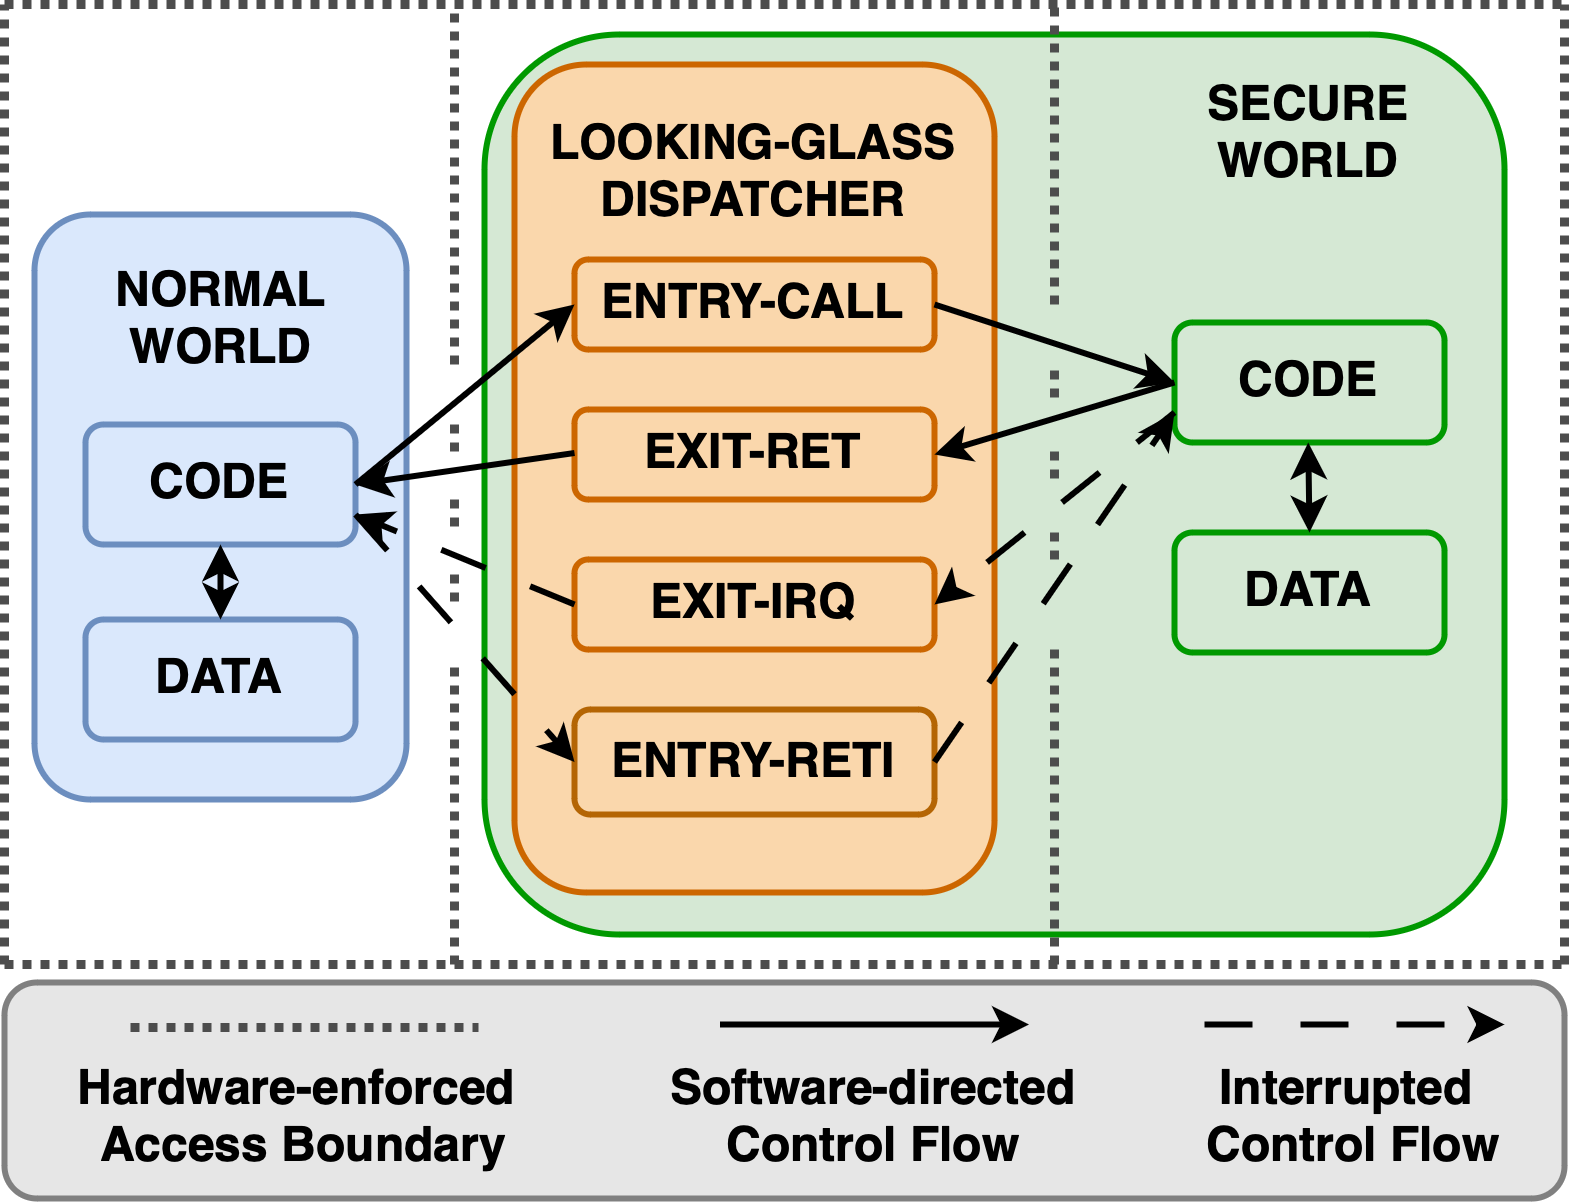

The diagram above was exported from draw.io. Its source (the exported page's mxGraphModel, read from the mxfile embedded in the PNG):
<mxGraphModel dx="1195" dy="689" grid="1" gridSize="10" guides="1" tooltips="1" connect="1" arrows="1" fold="1" page="1" pageScale="1" pageWidth="850" pageHeight="1100" math="0" shadow="0">
  <root>
    <mxCell id="0" />
    <mxCell id="1" parent="0" />
    <mxCell id="2" value="" style="rounded=1;whiteSpace=wrap;html=1;fontSize=16;fillColor=#E6E6E6;strokeColor=#808080;strokeWidth=2;fillStyle=solid;fontColor=#000000;fontStyle=1" vertex="1" parent="1">
      <mxGeometry x="600" y="576" width="520" height="72" as="geometry" />
    </mxCell>
    <mxCell id="3" value="" style="rounded=1;whiteSpace=wrap;html=1;strokeWidth=2;strokeColor=#009900;fillColor=#D5E8D4;fontColor=#000000;fontSize=16;fontStyle=1" vertex="1" parent="1">
      <mxGeometry x="760" y="260" width="340" height="300" as="geometry" />
    </mxCell>
    <mxCell id="4" value="" style="rounded=1;whiteSpace=wrap;html=1;strokeWidth=2;fillColor=#FAD7AC;strokeColor=#CC6600;fontColor=#000000;fontSize=16;fontStyle=1" vertex="1" parent="1">
      <mxGeometry x="770" y="270" width="160" height="276" as="geometry" />
    </mxCell>
    <mxCell id="5" value="" style="rounded=1;whiteSpace=wrap;html=1;fillColor=#DAE8FC;strokeColor=#6C8EBF;strokeWidth=2;fontColor=#000000;fontSize=16;fontStyle=1" vertex="1" parent="1">
      <mxGeometry x="610" y="320" width="124" height="195" as="geometry" />
    </mxCell>
    <mxCell id="6" value="&lt;span style=&quot;font-size: 16px;&quot;&gt;&lt;font style=&quot;font-size: 16px;&quot;&gt;CODE&lt;/font&gt;&lt;/span&gt;" style="rounded=1;whiteSpace=wrap;html=1;fontSize=16;fillColor=#DAE8FC;strokeColor=#6c8ebf;strokeWidth=2;fillStyle=solid;fontColor=#000000;fontStyle=1" vertex="1" parent="1">
      <mxGeometry x="627" y="390" width="90" height="40" as="geometry" />
    </mxCell>
    <mxCell id="7" value="&lt;span style=&quot;font-size: 16px;&quot;&gt;&lt;font style=&quot;font-size: 16px;&quot;&gt;DATA&lt;/font&gt;&lt;/span&gt;" style="rounded=1;whiteSpace=wrap;html=1;fontSize=16;fillColor=#DAE8FC;strokeColor=#6c8ebf;fillStyle=solid;strokeWidth=2;fontColor=#000000;fontStyle=1" vertex="1" parent="1">
      <mxGeometry x="627" y="455" width="90" height="40" as="geometry" />
    </mxCell>
    <mxCell id="8" value="&lt;span style=&quot;font-size: 16px;&quot;&gt;&lt;font style=&quot;font-size: 16px;&quot;&gt;ENTRY-CALL&lt;/font&gt;&lt;/span&gt;" style="rounded=1;whiteSpace=wrap;html=1;fontSize=16;fillColor=#FAD7AC;strokeColor=#CC6600;fillStyle=solid;strokeWidth=2;fontColor=#000000;fontStyle=1" vertex="1" parent="1">
      <mxGeometry x="790" y="335" width="120" height="30" as="geometry" />
    </mxCell>
    <mxCell id="9" value="&lt;font style=&quot;font-size: 16px;&quot;&gt;&lt;span style=&quot;font-size: 16px;&quot;&gt;EXIT-RET&lt;/span&gt;&lt;/font&gt;" style="rounded=1;whiteSpace=wrap;html=1;fontSize=16;fillColor=#FAD7AC;strokeColor=#CC6600;fillStyle=solid;strokeWidth=2;fontColor=#000000;fontStyle=1" vertex="1" parent="1">
      <mxGeometry x="790" y="385" width="120" height="30" as="geometry" />
    </mxCell>
    <mxCell id="10" value="&lt;span style=&quot;font-size: 16px;&quot;&gt;&lt;font style=&quot;font-size: 16px;&quot;&gt;EXIT-IRQ&lt;/font&gt;&lt;/span&gt;" style="rounded=1;whiteSpace=wrap;html=1;fontSize=16;fillColor=#FAD7AC;strokeColor=#CC6600;fillStyle=solid;strokeWidth=2;fontColor=#000000;fontStyle=1" vertex="1" parent="1">
      <mxGeometry x="790" y="435" width="120" height="30" as="geometry" />
    </mxCell>
    <mxCell id="11" value="&lt;span style=&quot;font-size: 16px;&quot;&gt;&lt;font style=&quot;font-size: 16px;&quot;&gt;ENTRY-RETI&lt;/font&gt;&lt;/span&gt;" style="rounded=1;whiteSpace=wrap;html=1;fontSize=16;fillColor=#FAD7AC;strokeColor=#b46504;strokeWidth=2;fillStyle=solid;fontColor=#000000;fontStyle=1" vertex="1" parent="1">
      <mxGeometry x="790" y="485" width="120" height="35" as="geometry" />
    </mxCell>
    <mxCell id="12" value="&lt;font style=&quot;font-size: 16px;&quot;&gt;&lt;span style=&quot;font-size: 16px;&quot;&gt;CODE&lt;/span&gt;&lt;/font&gt;" style="rounded=1;whiteSpace=wrap;html=1;fontSize=16;fillColor=#D5E8D4;strokeColor=#009900;strokeWidth=2;fillStyle=solid;fontColor=#000000;fontStyle=1" vertex="1" parent="1">
      <mxGeometry x="990" y="356" width="90" height="40" as="geometry" />
    </mxCell>
    <mxCell id="13" value="&lt;font style=&quot;font-size: 16px;&quot;&gt;&lt;span style=&quot;font-size: 16px;&quot;&gt;DATA&lt;/span&gt;&lt;/font&gt;" style="rounded=1;whiteSpace=wrap;html=1;fontSize=16;fillColor=#D5E8D4;strokeColor=#009900;strokeWidth=2;fillStyle=solid;fontColor=#000000;fontStyle=1" vertex="1" parent="1">
      <mxGeometry x="990" y="426" width="90" height="40" as="geometry" />
    </mxCell>
    <mxCell id="14" value="" style="endArrow=classic;html=1;rounded=0;entryX=0;entryY=0.5;entryDx=0;entryDy=0;exitX=1;exitY=0.5;exitDx=0;exitDy=0;fontSize=16;fillColor=#fad7ac;strokeColor=#000000;strokeWidth=2;fontColor=#000000;fontStyle=1" edge="1" source="6" target="8" parent="1">
      <mxGeometry width="50" height="50" relative="1" as="geometry">
        <mxPoint x="710" y="345" as="sourcePoint" />
        <mxPoint x="760" y="295" as="targetPoint" />
      </mxGeometry>
    </mxCell>
    <mxCell id="15" value="" style="endArrow=classic;html=1;rounded=0;entryX=0;entryY=0.5;entryDx=0;entryDy=0;fontSize=16;fillColor=#fad7ac;strokeColor=#000000;strokeWidth=2;fontColor=#000000;exitX=1;exitY=0.5;exitDx=0;exitDy=0;fontStyle=1" edge="1" source="8" target="12" parent="1">
      <mxGeometry width="50" height="50" relative="1" as="geometry">
        <mxPoint x="910" y="320" as="sourcePoint" />
        <mxPoint x="960" y="270" as="targetPoint" />
      </mxGeometry>
    </mxCell>
    <mxCell id="16" value="" style="endArrow=classic;html=1;rounded=0;entryX=1;entryY=0.5;entryDx=0;entryDy=0;exitX=0;exitY=0.5;exitDx=0;exitDy=0;fontSize=16;fillColor=#fad7ac;strokeColor=#000000;strokeWidth=2;fontColor=#000000;fontStyle=1" edge="1" source="12" target="9" parent="1">
      <mxGeometry width="50" height="50" relative="1" as="geometry">
        <mxPoint x="980" y="400" as="sourcePoint" />
        <mxPoint x="1030" y="350" as="targetPoint" />
      </mxGeometry>
    </mxCell>
    <mxCell id="17" value="" style="endArrow=classic;html=1;rounded=0;entryX=1;entryY=0.5;entryDx=0;entryDy=0;fontSize=16;fillColor=#fad7ac;strokeColor=#000000;strokeWidth=2;fontColor=#000000;fontStyle=1" edge="1" target="6" parent="1">
      <mxGeometry width="50" height="50" relative="1" as="geometry">
        <mxPoint x="790" y="399.5" as="sourcePoint" />
        <mxPoint x="720" y="399.5" as="targetPoint" />
      </mxGeometry>
    </mxCell>
    <mxCell id="18" value="" style="endArrow=classic;startArrow=classic;html=1;rounded=0;exitX=0.5;exitY=0;exitDx=0;exitDy=0;fontSize=16;fillColor=#dae8fc;strokeColor=#000000;fontColor=#000000;entryX=0.5;entryY=1;entryDx=0;entryDy=0;strokeWidth=2;fontStyle=1" edge="1" source="7" target="6" parent="1">
      <mxGeometry width="50" height="50" relative="1" as="geometry">
        <mxPoint x="617" y="500" as="sourcePoint" />
        <mxPoint x="667" y="450" as="targetPoint" />
      </mxGeometry>
    </mxCell>
    <mxCell id="19" value="" style="endArrow=classic;startArrow=classic;html=1;rounded=0;fontSize=16;fillColor=#d5e8d4;strokeColor=#000000;fontColor=#000000;strokeWidth=2;fontStyle=1" edge="1" parent="1">
      <mxGeometry width="50" height="50" relative="1" as="geometry">
        <mxPoint x="1035" y="426" as="sourcePoint" />
        <mxPoint x="1034.58" y="396" as="targetPoint" />
      </mxGeometry>
    </mxCell>
    <mxCell id="20" value="" style="endArrow=classic;html=1;rounded=0;entryX=1;entryY=0.5;entryDx=0;entryDy=0;fontSize=16;fillColor=#fad7ac;strokeColor=#000000;dashed=1;dashPattern=8 8;strokeWidth=2;fontColor=#000000;exitX=0;exitY=0.75;exitDx=0;exitDy=0;fontStyle=1" edge="1" source="12" target="10" parent="1">
      <mxGeometry width="50" height="50" relative="1" as="geometry">
        <mxPoint x="990" y="370" as="sourcePoint" />
        <mxPoint x="980" y="450" as="targetPoint" />
      </mxGeometry>
    </mxCell>
    <mxCell id="21" value="" style="endArrow=classic;html=1;rounded=0;exitX=0;exitY=0.5;exitDx=0;exitDy=0;fontSize=16;fillColor=#fad7ac;strokeColor=#000000;dashed=1;dashPattern=8 8;strokeWidth=2;fontColor=#000000;entryX=1;entryY=0.75;entryDx=0;entryDy=0;fontStyle=1" edge="1" source="10" target="6" parent="1">
      <mxGeometry width="50" height="50" relative="1" as="geometry">
        <mxPoint x="790" y="420" as="sourcePoint" />
        <mxPoint x="700" y="460" as="targetPoint" />
      </mxGeometry>
    </mxCell>
    <mxCell id="22" value="" style="endArrow=classic;html=1;rounded=0;fontSize=16;fillColor=#fad7ac;strokeColor=#000000;dashed=1;strokeWidth=2;fontColor=#000000;dashPattern=8 8;exitX=1;exitY=0.5;exitDx=0;exitDy=0;entryX=0;entryY=0.75;entryDx=0;entryDy=0;fontStyle=1" edge="1" source="11" target="12" parent="1">
      <mxGeometry width="50" height="50" relative="1" as="geometry">
        <mxPoint x="910" y="560" as="sourcePoint" />
        <mxPoint x="990" y="370" as="targetPoint" />
      </mxGeometry>
    </mxCell>
    <mxCell id="23" value="" style="endArrow=classic;html=1;rounded=0;fontSize=16;fillColor=#fad7ac;strokeColor=#000000;strokeWidth=2;fontColor=#000000;fontStyle=1" edge="1" parent="1">
      <mxGeometry width="50" height="50" relative="1" as="geometry">
        <mxPoint x="838.5" y="590" as="sourcePoint" />
        <mxPoint x="941.5" y="590" as="targetPoint" />
      </mxGeometry>
    </mxCell>
    <mxCell id="24" value="&lt;font style=&quot;font-size: 16px;&quot;&gt;&lt;span style=&quot;font-size: 16px;&quot;&gt;&lt;span style=&quot;font-size: 16px;&quot;&gt;Software-directed&lt;/span&gt;&lt;/span&gt;&lt;/font&gt;&lt;div style=&quot;font-size: 16px;&quot;&gt;&lt;font style=&quot;font-size: 16px;&quot;&gt;&lt;span style=&quot;font-size: 16px;&quot;&gt;&lt;span style=&quot;font-size: 16px;&quot;&gt;Control Flow&lt;/span&gt;&lt;/span&gt;&lt;/font&gt;&lt;/div&gt;" style="text;html=1;align=center;verticalAlign=middle;whiteSpace=wrap;rounded=0;fontColor=#000000;fontSize=16;fontStyle=1" vertex="1" parent="1">
      <mxGeometry x="820" y="606" width="140" height="30" as="geometry" />
    </mxCell>
    <mxCell id="25" value="" style="endArrow=classic;html=1;rounded=0;fontSize=16;fillColor=#fad7ac;strokeColor=#000000;strokeWidth=2;dashed=1;dashPattern=8 8;fontColor=#000000;fontStyle=1" edge="1" parent="1">
      <mxGeometry width="50" height="50" relative="1" as="geometry">
        <mxPoint x="1000" y="590" as="sourcePoint" />
        <mxPoint x="1100" y="590" as="targetPoint" />
      </mxGeometry>
    </mxCell>
    <mxCell id="26" value="&lt;font style=&quot;font-size: 16px;&quot;&gt;&lt;span style=&quot;font-size: 16px;&quot;&gt;&lt;span style=&quot;font-size: 16px;&quot;&gt;Interrupted&amp;nbsp;&lt;/span&gt;&lt;/span&gt;&lt;/font&gt;&lt;div style=&quot;font-size: 16px;&quot;&gt;&lt;font style=&quot;font-size: 16px;&quot;&gt;&lt;span style=&quot;font-size: 16px;&quot;&gt;&lt;span style=&quot;font-size: 16px;&quot;&gt;Control&amp;nbsp;&lt;/span&gt;&lt;/span&gt;&lt;/font&gt;&lt;span style=&quot;font-size: 16px;&quot;&gt;Flow&lt;/span&gt;&lt;/div&gt;" style="text;html=1;align=center;verticalAlign=middle;whiteSpace=wrap;rounded=0;fontColor=#000000;fontSize=16;fontStyle=1" vertex="1" parent="1">
      <mxGeometry x="1000" y="606" width="100" height="30" as="geometry" />
    </mxCell>
    <mxCell id="27" value="" style="endArrow=none;html=1;rounded=0;strokeWidth=3;dashed=1;dashPattern=1 1;strokeColor=#4D4D4D;fontColor=#000000;fontSize=16;fontStyle=1" edge="1" parent="1">
      <mxGeometry width="50" height="50" relative="1" as="geometry">
        <mxPoint x="600" y="570" as="sourcePoint" />
        <mxPoint x="600" y="250" as="targetPoint" />
      </mxGeometry>
    </mxCell>
    <mxCell id="28" value="" style="endArrow=none;html=1;rounded=0;strokeWidth=3;dashed=1;dashPattern=1 1;strokeColor=#4D4D4D;fontColor=#000000;fontSize=16;fontStyle=1" edge="1" parent="1">
      <mxGeometry width="50" height="50" relative="1" as="geometry">
        <mxPoint x="1120" y="570" as="sourcePoint" />
        <mxPoint x="1120" y="250" as="targetPoint" />
        <Array as="points" />
      </mxGeometry>
    </mxCell>
    <mxCell id="29" value="" style="endArrow=none;html=1;rounded=0;strokeWidth=3;dashed=1;dashPattern=1 1;strokeColor=#4D4D4D;fontColor=#000000;fontSize=16;fontStyle=1" edge="1" parent="1">
      <mxGeometry width="50" height="50" relative="1" as="geometry">
        <mxPoint x="750" y="370" as="sourcePoint" />
        <mxPoint x="750" y="250" as="targetPoint" />
      </mxGeometry>
    </mxCell>
    <mxCell id="30" value="" style="endArrow=none;html=1;rounded=0;strokeWidth=3;dashed=1;dashPattern=1 1;strokeColor=#4D4D4D;fontColor=#000000;fontSize=16;fontStyle=1" edge="1" parent="1">
      <mxGeometry width="50" height="50" relative="1" as="geometry">
        <mxPoint x="950" y="350" as="sourcePoint" />
        <mxPoint x="950" y="250" as="targetPoint" />
      </mxGeometry>
    </mxCell>
    <mxCell id="31" value="" style="endArrow=none;html=1;rounded=0;strokeWidth=3;dashed=1;dashPattern=1 1;strokeColor=#4D4D4D;fontColor=#000000;fontSize=16;fontStyle=1" edge="1" parent="1">
      <mxGeometry width="50" height="50" relative="1" as="geometry">
        <mxPoint x="600" y="570" as="sourcePoint" />
        <mxPoint x="1120" y="570" as="targetPoint" />
      </mxGeometry>
    </mxCell>
    <mxCell id="32" value="" style="endArrow=none;html=1;rounded=0;strokeWidth=3;dashed=1;dashPattern=1 1;strokeColor=#4D4D4D;fontColor=#000000;fontSize=16;fontStyle=1" edge="1" parent="1">
      <mxGeometry width="50" height="50" relative="1" as="geometry">
        <mxPoint x="600" y="250" as="sourcePoint" />
        <mxPoint x="1120" y="250" as="targetPoint" />
      </mxGeometry>
    </mxCell>
    <mxCell id="33" value="&lt;span style=&quot;font-size: 16px;&quot;&gt;LOOKING-GLASS DISPATCHER&lt;/span&gt;" style="text;html=1;align=center;verticalAlign=middle;whiteSpace=wrap;rounded=0;fontColor=#000000;fontSize=16;fontStyle=1" vertex="1" parent="1">
      <mxGeometry x="770" y="291" width="160" height="30" as="geometry" />
    </mxCell>
    <mxCell id="34" value="&lt;span style=&quot;font-size: 16px;&quot;&gt;NORMAL WORLD&lt;/span&gt;" style="text;html=1;align=center;verticalAlign=middle;whiteSpace=wrap;rounded=0;fontColor=#000000;fontSize=16;fontStyle=1" vertex="1" parent="1">
      <mxGeometry x="626.5" y="340" width="90.5" height="30" as="geometry" />
    </mxCell>
    <mxCell id="35" value="&lt;span style=&quot;font-size: 16px;&quot;&gt;SECURE WORLD&lt;/span&gt;" style="text;html=1;align=center;verticalAlign=middle;whiteSpace=wrap;rounded=0;fontColor=#000000;fontSize=16;fontStyle=1" vertex="1" parent="1">
      <mxGeometry x="995" y="278" width="80" height="30" as="geometry" />
    </mxCell>
    <mxCell id="36" value="" style="endArrow=none;html=1;rounded=0;strokeWidth=3;dashed=1;dashPattern=1 1;strokeColor=#4D4D4D;fontColor=#000000;fontSize=16;fontStyle=1" edge="1" parent="1">
      <mxGeometry width="50" height="50" relative="1" as="geometry">
        <mxPoint x="750" y="570" as="sourcePoint" />
        <mxPoint x="750" y="470" as="targetPoint" />
      </mxGeometry>
    </mxCell>
    <mxCell id="37" value="" style="endArrow=none;html=1;rounded=0;strokeWidth=3;dashed=1;dashPattern=1 1;strokeColor=#4D4D4D;fontColor=#000000;fontSize=16;fontStyle=1" edge="1" parent="1">
      <mxGeometry width="50" height="50" relative="1" as="geometry">
        <mxPoint x="950" y="570" as="sourcePoint" />
        <mxPoint x="950" y="464" as="targetPoint" />
      </mxGeometry>
    </mxCell>
    <mxCell id="38" value="" style="endArrow=none;html=1;rounded=0;strokeWidth=3;dashed=1;dashPattern=1 1;strokeColor=#4D4D4D;fontColor=#000000;fontSize=16;fontStyle=1" edge="1" parent="1">
      <mxGeometry width="50" height="50" relative="1" as="geometry">
        <mxPoint x="950" y="408" as="sourcePoint" />
        <mxPoint x="950" y="396" as="targetPoint" />
      </mxGeometry>
    </mxCell>
    <mxCell id="39" value="" style="endArrow=none;html=1;rounded=0;strokeWidth=3;dashed=1;dashPattern=1 1;strokeColor=#4D4D4D;fontColor=#000000;fontSize=16;fontStyle=1" edge="1" parent="1">
      <mxGeometry width="50" height="50" relative="1" as="geometry">
        <mxPoint x="950" y="381" as="sourcePoint" />
        <mxPoint x="950" y="369" as="targetPoint" />
      </mxGeometry>
    </mxCell>
    <mxCell id="40" value="" style="endArrow=none;html=1;rounded=0;strokeWidth=3;dashed=1;dashPattern=1 1;strokeColor=#4D4D4D;fontColor=#000000;fontSize=16;fontStyle=1" edge="1" parent="1">
      <mxGeometry width="50" height="50" relative="1" as="geometry">
        <mxPoint x="950" y="435" as="sourcePoint" />
        <mxPoint x="950" y="424" as="targetPoint" />
      </mxGeometry>
    </mxCell>
    <mxCell id="41" value="" style="endArrow=none;html=1;rounded=0;strokeWidth=3;dashed=1;dashPattern=1 1;strokeColor=#4D4D4D;fontColor=#000000;fontSize=16;fontStyle=1" edge="1" parent="1">
      <mxGeometry width="50" height="50" relative="1" as="geometry">
        <mxPoint x="642" y="591" as="sourcePoint" />
        <mxPoint x="758" y="591" as="targetPoint" />
      </mxGeometry>
    </mxCell>
    <mxCell id="42" value="&lt;span style=&quot;font-size: 16px;&quot;&gt;&lt;span style=&quot;font-size: 16px;&quot;&gt;Hardware-enforced&amp;nbsp;&lt;/span&gt;&lt;/span&gt;&lt;div style=&quot;font-size: 16px;&quot;&gt;&lt;span style=&quot;font-size: 16px;&quot;&gt;&lt;span style=&quot;font-size: 16px;&quot;&gt;Access Boundary&lt;/span&gt;&lt;/span&gt;&lt;/div&gt;" style="text;html=1;align=center;verticalAlign=middle;whiteSpace=wrap;rounded=0;fontColor=#000000;fontSize=16;fontStyle=1" vertex="1" parent="1">
      <mxGeometry x="620" y="606" width="160" height="30" as="geometry" />
    </mxCell>
    <mxCell id="43" value="" style="endArrow=classic;html=1;rounded=0;fontSize=16;fillColor=#fad7ac;strokeColor=#000000;dashed=1;dashPattern=8 8;strokeWidth=2;fontColor=#000000;entryX=0;entryY=0.5;entryDx=0;entryDy=0;exitX=1;exitY=0.75;exitDx=0;exitDy=0;fontStyle=1" edge="1" source="6" target="11" parent="1">
      <mxGeometry width="50" height="50" relative="1" as="geometry">
        <mxPoint x="700" y="390" as="sourcePoint" />
        <mxPoint x="790" y="455" as="targetPoint" />
      </mxGeometry>
    </mxCell>
    <mxCell id="44" value="" style="endArrow=none;html=1;rounded=0;strokeWidth=3;dashed=1;dashPattern=1 1;strokeColor=#4D4D4D;fontColor=#000000;fontSize=16;fontStyle=1" edge="1" parent="1">
      <mxGeometry width="50" height="50" relative="1" as="geometry">
        <mxPoint x="750" y="399" as="sourcePoint" />
        <mxPoint x="750" y="387" as="targetPoint" />
      </mxGeometry>
    </mxCell>
    <mxCell id="45" value="" style="endArrow=none;html=1;rounded=0;strokeWidth=3;dashed=1;dashPattern=1 1;strokeColor=#4D4D4D;fontColor=#000000;fontSize=16;fontStyle=1" edge="1" parent="1">
      <mxGeometry width="50" height="50" relative="1" as="geometry">
        <mxPoint x="750" y="449" as="sourcePoint" />
        <mxPoint x="750" y="437" as="targetPoint" />
      </mxGeometry>
    </mxCell>
    <mxCell id="46" value="" style="endArrow=none;html=1;rounded=0;strokeWidth=3;dashed=1;dashPattern=1 1;strokeColor=#4D4D4D;fontColor=#000000;fontSize=16;fontStyle=1" edge="1" parent="1">
      <mxGeometry width="50" height="50" relative="1" as="geometry">
        <mxPoint x="750" y="424" as="sourcePoint" />
        <mxPoint x="750" y="412" as="targetPoint" />
      </mxGeometry>
    </mxCell>
  </root>
</mxGraphModel>